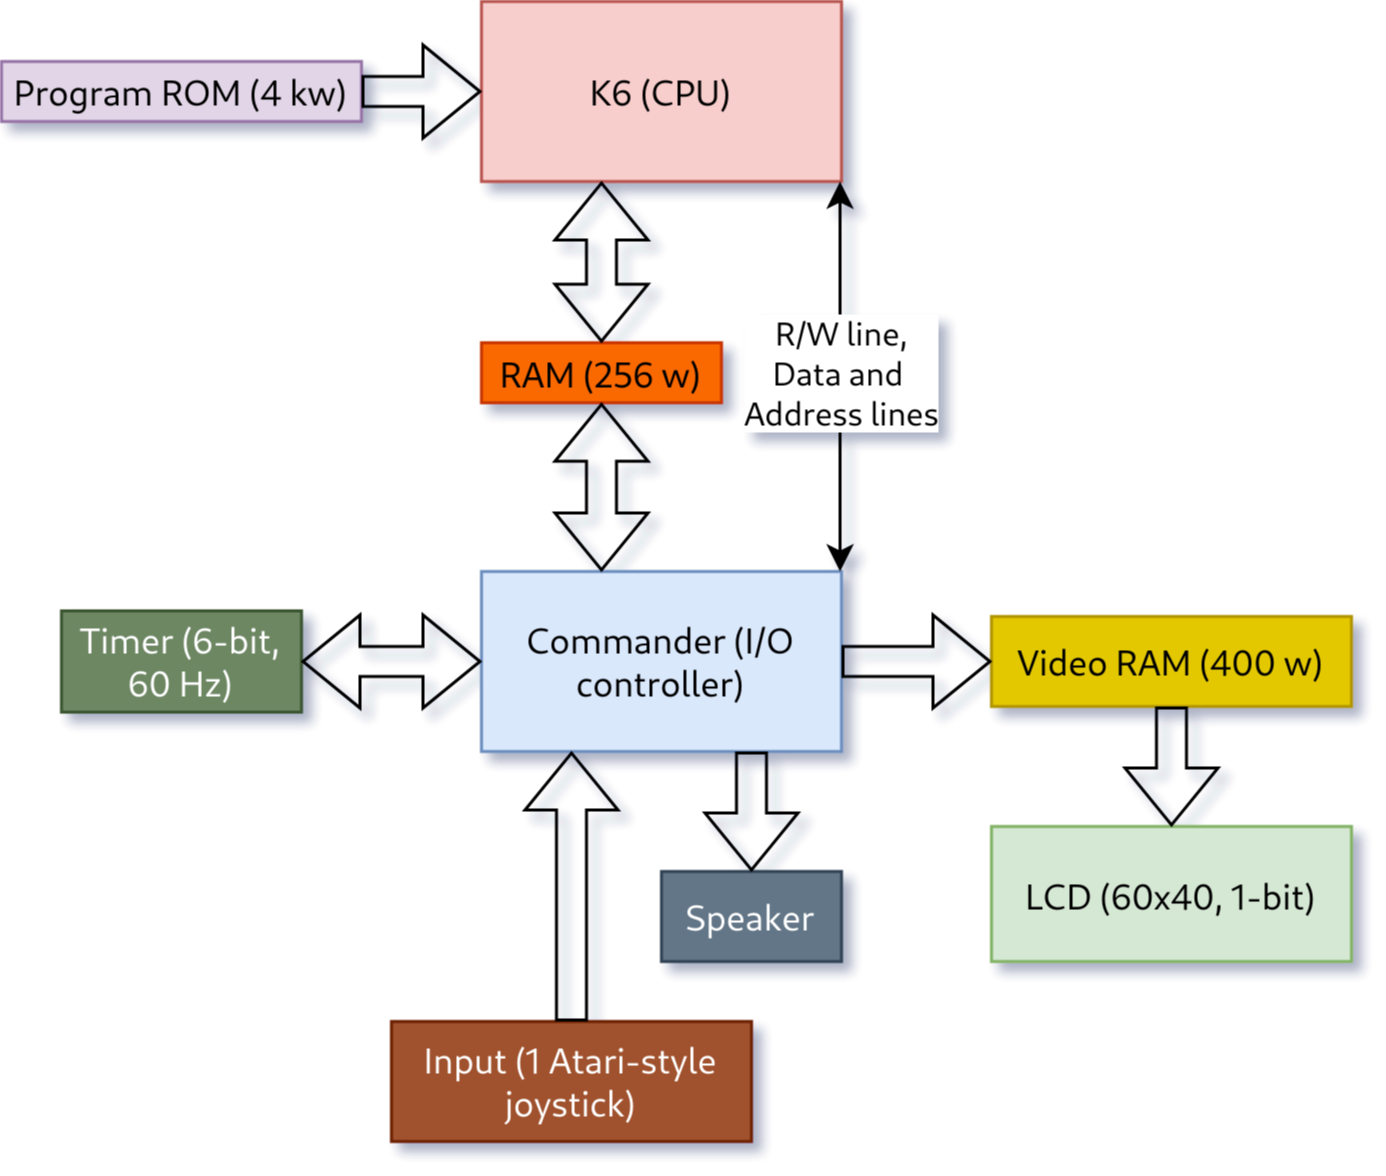

The diagram above was exported from draw.io. Its source (the exported page's mxGraphModel, read from the mxfile embedded in the PNG):
<mxGraphModel dx="988" dy="520" grid="1" gridSize="10" guides="1" tooltips="1" connect="1" arrows="1" fold="1" page="1" pageScale="1" pageWidth="827" pageHeight="1169" math="0" shadow="1">
  <root>
    <mxCell id="0" />
    <mxCell id="1" parent="0" />
    <mxCell id="mUGo9_NIAoYMIs_dsD8T-2" value="K6 (CPU)" style="rounded=0;whiteSpace=wrap;html=1;fillColor=#f8cecc;strokeColor=#b85450;" parent="1" vertex="1">
      <mxGeometry x="250" y="140" width="120" height="60" as="geometry" />
    </mxCell>
    <mxCell id="mUGo9_NIAoYMIs_dsD8T-3" value="RAM (256 w)" style="rounded=0;whiteSpace=wrap;html=1;fillColor=#fa6800;strokeColor=#C73500;fontColor=#000000;" parent="1" vertex="1">
      <mxGeometry x="250" y="253.75" width="80" height="20" as="geometry" />
    </mxCell>
    <mxCell id="mUGo9_NIAoYMIs_dsD8T-4" value="" style="shape=flexArrow;endArrow=classic;startArrow=classic;html=1;rounded=0;entryX=0.5;entryY=0;entryDx=0;entryDy=0;exitX=0.5;exitY=1;exitDx=0;exitDy=0;" parent="1" target="mUGo9_NIAoYMIs_dsD8T-3" edge="1">
      <mxGeometry width="100" height="100" relative="1" as="geometry">
        <mxPoint x="290" y="200" as="sourcePoint" />
        <mxPoint x="280" y="350" as="targetPoint" />
      </mxGeometry>
    </mxCell>
    <mxCell id="mUGo9_NIAoYMIs_dsD8T-5" value="Program ROM (4 kw)" style="rounded=0;whiteSpace=wrap;html=1;fillColor=#e1d5e7;strokeColor=#9673a6;" parent="1" vertex="1">
      <mxGeometry x="90" y="160" width="120" height="20" as="geometry" />
    </mxCell>
    <mxCell id="mUGo9_NIAoYMIs_dsD8T-6" value="" style="shape=flexArrow;endArrow=classic;html=1;rounded=0;entryX=0;entryY=0.5;entryDx=0;entryDy=0;exitX=1;exitY=0.5;exitDx=0;exitDy=0;" parent="1" source="mUGo9_NIAoYMIs_dsD8T-5" target="mUGo9_NIAoYMIs_dsD8T-2" edge="1">
      <mxGeometry width="50" height="50" relative="1" as="geometry">
        <mxPoint x="170" y="560" as="sourcePoint" />
        <mxPoint x="220" y="510" as="targetPoint" />
      </mxGeometry>
    </mxCell>
    <mxCell id="mUGo9_NIAoYMIs_dsD8T-8" value="Commander (I/O controller)" style="rounded=0;whiteSpace=wrap;html=1;fillColor=#dae8fc;strokeColor=#6c8ebf;" parent="1" vertex="1">
      <mxGeometry x="250" y="330" width="120" height="60" as="geometry" />
    </mxCell>
    <mxCell id="mUGo9_NIAoYMIs_dsD8T-9" value="" style="shape=flexArrow;endArrow=classic;startArrow=classic;html=1;rounded=0;entryX=0.5;entryY=0;entryDx=0;entryDy=0;exitX=0.5;exitY=1;exitDx=0;exitDy=0;" parent="1" source="mUGo9_NIAoYMIs_dsD8T-3" edge="1">
      <mxGeometry width="100" height="100" relative="1" as="geometry">
        <mxPoint x="180" y="400" as="sourcePoint" />
        <mxPoint x="290" y="330" as="targetPoint" />
      </mxGeometry>
    </mxCell>
    <mxCell id="mUGo9_NIAoYMIs_dsD8T-11" value="Input (1 Atari-style joystick)" style="rounded=0;whiteSpace=wrap;html=1;fillColor=#a0522d;fontColor=#ffffff;strokeColor=#6D1F00;" parent="1" vertex="1">
      <mxGeometry x="220" y="480" width="120" height="40" as="geometry" />
    </mxCell>
    <mxCell id="mUGo9_NIAoYMIs_dsD8T-12" value="" style="shape=flexArrow;endArrow=classic;html=1;rounded=0;entryX=0.25;entryY=1;entryDx=0;entryDy=0;exitX=0.5;exitY=0;exitDx=0;exitDy=0;" parent="1" source="mUGo9_NIAoYMIs_dsD8T-11" target="mUGo9_NIAoYMIs_dsD8T-8" edge="1">
      <mxGeometry width="50" height="50" relative="1" as="geometry">
        <mxPoint x="440" y="450" as="sourcePoint" />
        <mxPoint x="490" y="400" as="targetPoint" />
      </mxGeometry>
    </mxCell>
    <mxCell id="mUGo9_NIAoYMIs_dsD8T-13" value="" style="endArrow=classic;startArrow=classic;html=1;rounded=0;" parent="1" edge="1">
      <mxGeometry width="50" height="50" relative="1" as="geometry">
        <mxPoint x="369.52" y="200" as="sourcePoint" />
        <mxPoint x="369.52" y="330" as="targetPoint" />
      </mxGeometry>
    </mxCell>
    <mxCell id="mUGo9_NIAoYMIs_dsD8T-14" value="&lt;div&gt;R/W line,&lt;/div&gt;&lt;div&gt;Data and&amp;nbsp;&lt;/div&gt;&lt;div&gt;Address lines&lt;/div&gt;" style="edgeLabel;html=1;align=center;verticalAlign=middle;resizable=0;points=[];" parent="mUGo9_NIAoYMIs_dsD8T-13" vertex="1" connectable="0">
      <mxGeometry x="0.3158" relative="1" as="geometry">
        <mxPoint y="-22" as="offset" />
      </mxGeometry>
    </mxCell>
    <mxCell id="mUGo9_NIAoYMIs_dsD8T-15" value="&lt;div&gt;Speaker&lt;/div&gt;" style="rounded=0;whiteSpace=wrap;html=1;fillColor=#647687;fontColor=#ffffff;strokeColor=#314354;" parent="1" vertex="1">
      <mxGeometry x="310" y="430" width="60" height="30" as="geometry" />
    </mxCell>
    <mxCell id="mUGo9_NIAoYMIs_dsD8T-16" value="" style="shape=flexArrow;endArrow=classic;html=1;rounded=0;entryX=0.5;entryY=0;entryDx=0;entryDy=0;exitX=0.75;exitY=1;exitDx=0;exitDy=0;" parent="1" source="mUGo9_NIAoYMIs_dsD8T-8" target="mUGo9_NIAoYMIs_dsD8T-15" edge="1">
      <mxGeometry width="50" height="50" relative="1" as="geometry">
        <mxPoint x="470" y="450" as="sourcePoint" />
        <mxPoint x="520" y="400" as="targetPoint" />
      </mxGeometry>
    </mxCell>
    <mxCell id="mUGo9_NIAoYMIs_dsD8T-17" value="&lt;div&gt;Video RAM (400 w)&lt;/div&gt;" style="rounded=0;whiteSpace=wrap;html=1;fillColor=#e3c800;strokeColor=#B09500;fontColor=#000000;" parent="1" vertex="1">
      <mxGeometry x="420" y="345" width="120" height="30" as="geometry" />
    </mxCell>
    <mxCell id="mUGo9_NIAoYMIs_dsD8T-18" value="" style="shape=flexArrow;endArrow=classic;html=1;rounded=0;entryX=0;entryY=0.5;entryDx=0;entryDy=0;exitX=1;exitY=0.5;exitDx=0;exitDy=0;" parent="1" source="mUGo9_NIAoYMIs_dsD8T-8" target="mUGo9_NIAoYMIs_dsD8T-17" edge="1">
      <mxGeometry width="50" height="50" relative="1" as="geometry">
        <mxPoint x="510" y="410" as="sourcePoint" />
        <mxPoint x="560" y="360" as="targetPoint" />
      </mxGeometry>
    </mxCell>
    <mxCell id="mUGo9_NIAoYMIs_dsD8T-19" value="&lt;div&gt;LCD (60x40, 1-bit)&lt;/div&gt;" style="rounded=0;whiteSpace=wrap;html=1;fillColor=#d5e8d4;strokeColor=#82b366;" parent="1" vertex="1">
      <mxGeometry x="420" y="415" width="120" height="45" as="geometry" />
    </mxCell>
    <mxCell id="mUGo9_NIAoYMIs_dsD8T-20" value="" style="shape=flexArrow;endArrow=classic;html=1;rounded=0;entryX=0.5;entryY=0;entryDx=0;entryDy=0;exitX=0.5;exitY=1;exitDx=0;exitDy=0;" parent="1" source="mUGo9_NIAoYMIs_dsD8T-17" target="mUGo9_NIAoYMIs_dsD8T-19" edge="1">
      <mxGeometry width="50" height="50" relative="1" as="geometry">
        <mxPoint x="380" y="440" as="sourcePoint" />
        <mxPoint x="430" y="390" as="targetPoint" />
      </mxGeometry>
    </mxCell>
    <mxCell id="mUGo9_NIAoYMIs_dsD8T-21" value="Timer (6-bit, 60 Hz)" style="rounded=0;whiteSpace=wrap;html=1;fillColor=#6d8764;fontColor=#ffffff;strokeColor=#3A5431;" parent="1" vertex="1">
      <mxGeometry x="110" y="343.13" width="80" height="33.75" as="geometry" />
    </mxCell>
    <mxCell id="mUGo9_NIAoYMIs_dsD8T-22" value="" style="shape=flexArrow;endArrow=classic;startArrow=classic;html=1;rounded=0;exitX=0;exitY=0.5;exitDx=0;exitDy=0;entryX=1;entryY=0.5;entryDx=0;entryDy=0;" parent="1" source="mUGo9_NIAoYMIs_dsD8T-8" target="mUGo9_NIAoYMIs_dsD8T-21" edge="1">
      <mxGeometry width="100" height="100" relative="1" as="geometry">
        <mxPoint x="430" y="330" as="sourcePoint" />
        <mxPoint x="200" y="370" as="targetPoint" />
      </mxGeometry>
    </mxCell>
  </root>
</mxGraphModel>